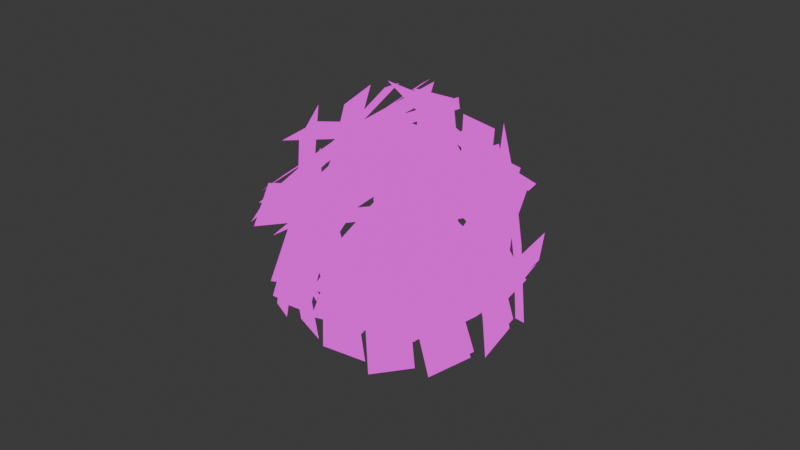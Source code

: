 # Source: tumbleweed.blend  (saved by Blender 5.0.119; exported with 4.5.12 LTS)
import bpy
from mathutils import Matrix  # noqa: F401  (used for matrix-valued properties, if any)

bpy.ops.wm.read_factory_settings(use_empty=True)
scene = bpy.context.scene
scene.name = 'Scene'

# ---- collections
col_collection = bpy.data.collections.new('Collection'); scene.collection.children.link(col_collection)

# ---- images (referenced by path relative to the original .blend; pixels are not part of the script)
import os
ASSET_DIR = os.environ.get("B2B_ASSET_DIR", "")  # directory of the original .blend (textures are referenced by path, not embedded)
HERE = os.path.dirname(os.path.abspath(__file__))  # packed textures are extracted next to this script under _unpacked/

def load_image(name, relpath, width, height, colorspace="sRGB"):
    """Load a texture the original file referenced (path relative to the .blend, or extracted next to this script)."""
    p = next((c for c in (os.path.join(HERE, relpath), os.path.join(ASSET_DIR, relpath)) if relpath and os.path.exists(c)), "")
    if p:
        img = bpy.data.images.load(p, check_existing=True)
        img.name = name
    else:  # same state as the original file: an image datablock whose file is absent (Cycles renders it pink)
        img = bpy.data.images.new(name, width, height)
        img.source = "FILE"
        img.filepath = "//" + (relpath or name)
    img.colorspace_settings.name = colorspace
    return img
img_tumbleweed_png = load_image('tumbleweed.png', 'tumbleweed.png', 1024, 1024, 'sRGB')

# ---- materials (node trees are filled in below, after node groups)
mat_tumbleweed = bpy.data.materials.new('tumbleweed')
mat_tumbleweed_emitter = bpy.data.materials.new('tumbleweed-emitter')
mat_tumbleweed_emitter.alpha_threshold = 0.0
mat_tumbleweed_emitter.use_backface_culling_lightprobe_volume = False
mat_tumbleweed_emitter.roughness = 0.5
mat_tumbleweed_emitter.line_color = (0.0, 0.0, 0.0, 1.0)

# ---- material node trees
mat_tumbleweed.use_nodes = True; mat_tumbleweed.node_tree.nodes.clear()
_N = mat_tumbleweed.node_tree.nodes; _L = mat_tumbleweed.node_tree.links
n0 = _N.new('ShaderNodeOutputMaterial'); n0.name = 'Material Output'; n0.location = (199, 110)
n1 = _N.new('ShaderNodeEmission'); n1.name = 'Emission'; n1.location = (-201, 171)
n2 = _N.new('ShaderNodeTexImage'); n2.name = 'Image Texture'; n2.location = (-490, 80)
n2.image = img_tumbleweed_png
n3 = _N.new('ShaderNodeMixShader'); n3.name = 'Mix Shader'; n3.location = (-3, 84)
n4 = _N.new('ShaderNodeBsdfTransparent'); n4.name = 'Transparent BSDF'; n4.location = (-199, 264)
_L.new(n3.outputs[0], n0.inputs[0])
_L.new(n2.outputs[0], n1.inputs[0])
_L.new(n1.outputs[0], n3.inputs[2])
_L.new(n2.outputs[1], n3.inputs[0])
_L.new(n4.outputs[0], n3.inputs[1])
n0.is_active_output = True
mat_tumbleweed_emitter.use_nodes = True; mat_tumbleweed_emitter.node_tree.nodes.clear()
_N = mat_tumbleweed_emitter.node_tree.nodes; _L = mat_tumbleweed_emitter.node_tree.links
n0 = _N.new('ShaderNodeOutputMaterial'); n0.name = 'Material Output'; n0.location = (200, 100)
n1 = _N.new('ShaderNodeBsdfTransparent'); n1.name = 'Transparent BSDF'; n1.location = (-200, 100)
_L.new(n1.outputs[0], n0.inputs[0])
n0.is_active_output = True

# ---- world
world_world = bpy.data.worlds.new('World'); scene.world = world_world
world_world.use_nodes = True; world_world.node_tree.nodes.clear()
_N = world_world.node_tree.nodes; _L = world_world.node_tree.links
n0 = _N.new('ShaderNodeOutputWorld'); n0.name = 'World Output'; n0.location = (200, 100)
n1 = _N.new('ShaderNodeBackground'); n1.name = 'Background'; n1.location = (-200, 100)
n1.inputs[0].default_value = (0.05088, 0.05088, 0.05088, 1.0)
_L.new(n1.outputs[0], n0.inputs[0])
n0.is_active_output = True
world_world.color = (0.05088, 0.05088, 0.05088)
world_world.sun_shadow_jitter_overblur = 0.0

# ---- meshes
me_plane = bpy.data.meshes.new('Plane')
me_plane.from_pydata([(-0.2437, -0.4375, -8.959e-09), (-0.02716, -0.5625, -1.149e-08), (-0.2437, 0.4375, -8.959e-09), (-0.02716, 0.5625, -1.149e-08), (-0.125, 0.1667, 0.0), (-0.125, -0.1667, 0.0), (0.125, -0.1667, 0.0), (0.125, 0.1667, 0.0)], [], [(4, 2, 3, 7), (0, 5, 6, 1), (5, 4, 7, 6)])
_uv = me_plane.uv_layers.new(name='UVMap')
_uv.uv.foreach_set('vector', [0.0, 0.6667, 0.0, 1.0, 1.0, 1.0, 1.0, 0.6667, 0.0, 0.0, 0.0, 0.3333, 1.0, 0.3333, 1.0, 0.0, 0.0, 0.3333, 0.0, 0.6667, 1.0, 0.6667, 1.0, 0.3333])
me_plane.materials.append(mat_tumbleweed)
me_plane.update()
me_mesh = bpy.data.meshes.new('Mesh')
me_mesh.from_pydata([(0.6, 0.6, 0.7759), (0.6, 0.7759, 0.6), (0.7759, 0.6, 0.6), (0.6, 0.9608, 0.2), (0.9608, 0.6, 0.2), (0.6, 0.9608, -0.2), (0.9608, 0.6, -0.2), (1.0, 0.5302, -0.2), (1.0, 0.5302, 0.2), (1.115, 0.2, -0.2), (1.115, 0.2, 0.2), (1.0, 0.2, -0.5302), (1.0, -0.2, -0.5302), (1.115, -0.2, -0.2), (1.0, -0.5302, -0.2), (1.0, -0.5302, 0.2), (1.115, -0.2, 0.2), (1.0, -0.2, 0.5302), (1.0, 0.2, 0.5302), (0.9608, -0.2, 0.6), (0.9608, 0.2, 0.6), (0.6, -0.2, 0.9608), (0.6, 0.2, 0.9608), (0.5302, -0.2, 1.0), (0.5302, 0.2, 1.0), (0.2, -0.2, 1.115), (0.2, 0.2, 1.115), (0.2, -0.5302, 1.0), (-0.2, -0.2, 1.115), (-0.2, -0.5302, 1.0), (-0.2, -0.6, 0.9608), (0.2, -0.6, 0.9608), (0.2, -0.9608, 0.6), (-0.2, -0.9608, 0.6), (-0.2, -1.0, 0.5302), (0.2, -1.0, 0.5302), (0.2, -1.115, 0.2), (-0.2, -1.115, 0.2), (-0.2, -1.115, -0.2), (0.2, -1.115, -0.2), (-0.2, -1.0, -0.5302), (0.2, -1.0, -0.5302), (0.2, -0.9608, -0.6), (-0.2, -0.9608, -0.6), (-0.2, -0.6, -0.9608), (0.2, -0.6, -0.9608), (0.2, -0.5302, -1.0), (-0.2, -0.5302, -1.0), (-0.2, -0.2, -1.115), (0.2, -0.2, -1.115), (0.2, 0.2, -1.115), (-0.2, 0.2, -1.115), (0.2, 0.5302, -1.0), (-0.2, 0.5302, -1.0), (-0.2, 0.6, -0.9608), (0.2, 0.6, -0.9608), (0.2, 0.9608, -0.6), (-0.2, 0.9608, -0.6), (-0.2, 1.0, -0.5302), (0.2, 1.0, -0.5302), (0.2, 1.115, -0.2), (-0.2, 1.115, -0.2), (0.2, 1.115, 0.2), (-0.2, 1.115, 0.2), (-0.2, 1.0, 0.5302), (0.2, 1.0, 0.5302), (0.2, 0.9608, 0.6), (-0.2, 0.9608, 0.6), (-0.2, 0.6, 0.9608), (0.2, 0.6, 0.9608), (0.2, 0.5302, 1.0), (-0.2, 0.5302, 1.0), (-0.2, 0.2, 1.115), (-0.5302, 0.2, 1.0), (-0.5302, -0.2, 1.0), (-0.6, -0.2, 0.9608), (-0.6, 0.2, 0.9608), (-0.9608, -0.2, 0.6), (-0.9608, 0.2, 0.6), (-1.0, -0.2, 0.5302), (-1.0, 0.2, 0.5302), (-1.0, 0.5302, 0.2), (-0.9608, 0.6, 0.2), (-0.7759, 0.6, 0.6), (-1.0, 0.5302, -0.2), (-0.9608, 0.6, -0.2), (-1.0, 0.2, -0.5302), (-0.9608, 0.2, -0.6), (-0.7759, 0.6, -0.6), (-0.6, 0.7759, -0.6), (-0.6, 0.9608, -0.2), (-0.6, 0.6, -0.7759), (-1.0, -0.2, -0.5302), (-0.9608, -0.2, -0.6), (-0.6, -0.2, -0.9608), (-0.6, 0.2, -0.9608), (-0.6, -0.6, -0.7759), (-0.7759, -0.6, -0.6), (-0.5302, -0.2, -1.0), (-0.5302, 0.2, -1.0), (-1.0, -0.5302, -0.2), (-0.9608, -0.6, -0.2), (-1.0, -0.5302, 0.2), (-0.9608, -0.6, 0.2), (-0.6, -0.9608, -0.2), (-0.6, -0.9608, 0.2), (-0.5302, -1.0, 0.2), (-0.5302, -1.0, -0.2), (-1.115, -0.2, -0.2), (-1.115, -0.2, 0.2), (-1.115, 0.2, -0.2), (-1.115, 0.2, 0.2), (-0.6, -0.7759, -0.6), (-0.6, 0.9608, 0.2), (-0.5302, 1.0, -0.2), (-0.5302, 1.0, 0.2), (-0.6, 0.7759, 0.6), (-0.6, 0.6, 0.7759), (-0.7759, -0.6, 0.6), (-0.6, -0.6, 0.7759), (-0.6, -0.7759, 0.6), (0.5302, 1.0, -0.2), (0.5302, 1.0, 0.2), (0.6, 0.6, -0.7759), (0.6, 0.7759, -0.6), (0.7759, 0.6, -0.6), (0.6, 0.2, -0.9608), (0.9608, 0.2, -0.6), (0.6, -0.2, -0.9608), (0.9608, -0.2, -0.6), (0.6, -0.6, -0.7759), (0.7759, -0.6, -0.6), (0.6, -0.7759, -0.6), (0.6, -0.9608, -0.2), (0.9608, -0.6, -0.2), (0.6, -0.9608, 0.2), (0.9608, -0.6, 0.2), (0.6, -0.7759, 0.6), (0.7759, -0.6, 0.6), (0.6, -0.6, 0.7759), (0.5302, -1.0, -0.2), (0.5302, -1.0, 0.2), (0.5302, 0.2, -1.0), (0.5302, -0.2, -1.0)], [], [(2, 1, 0), (1, 2, 4, 3), (3, 4, 6, 5), (6, 4, 8, 7), (8, 10, 9, 7), (7, 9, 11), (11, 9, 13, 12), (13, 14, 12), (13, 16, 15, 14), (15, 16, 17), (16, 10, 18, 17), (18, 20, 19, 17), (19, 20, 22, 21), (22, 24, 23, 21), (23, 24, 26, 25), (27, 23, 25), (29, 27, 25, 28), (31, 27, 29, 30), (33, 32, 31, 30), (35, 32, 33, 34), (37, 36, 35, 34), (39, 36, 37, 38), (41, 39, 38, 40), (43, 42, 41, 40), (45, 42, 43, 44), (47, 46, 45, 44), (49, 46, 47, 48), (51, 50, 49, 48), (53, 52, 50, 51), (55, 52, 53, 54), (57, 56, 55, 54), (59, 56, 57, 58), (61, 60, 59, 58), (63, 62, 60, 61), (65, 62, 63, 64), (67, 66, 65, 64), (69, 66, 67, 68), (71, 70, 69, 68), (26, 70, 71, 72), (71, 73, 72), (72, 73, 74, 28), (74, 73, 76, 75), (76, 78, 77, 75), (77, 78, 80, 79), (83, 82, 81, 80), (78, 83, 80), (81, 82, 85, 84), (85, 88, 87, 86), (84, 85, 86), (88, 85, 90, 89), (88, 89, 91), (86, 87, 93, 92), (93, 87, 95, 94), (97, 93, 94, 96), (95, 99, 98, 94), (97, 101, 100, 92), (93, 97, 92), (101, 103, 102, 100), (105, 103, 101, 104), (107, 106, 105, 104), (102, 109, 108, 100), (109, 102, 79), (109, 111, 110, 108), (104, 101, 97, 112), (100, 108, 92), (108, 110, 86, 92), (110, 84, 86), (85, 82, 113, 90), (113, 115, 114, 90), (110, 111, 81, 84), (82, 83, 116, 113), (116, 83, 117), (103, 118, 77, 79), (102, 103, 79), (80, 111, 109, 79), (117, 83, 78, 76), (75, 77, 118, 119), (118, 120, 119), (63, 115, 64), (62, 122, 121, 60), (114, 115, 63, 61), (60, 121, 59), (114, 61, 58), (56, 124, 123, 55), (124, 125, 123), (123, 125, 127, 126), (126, 127, 129, 128), (128, 129, 131, 130), (131, 132, 130), (131, 134, 133, 132), (134, 136, 135, 133), (136, 138, 137, 135), (137, 138, 139), (135, 141, 140, 133), (143, 142, 126, 128), (89, 57, 54, 91), (126, 142, 52, 55), (123, 126, 55), (54, 53, 99, 95), (91, 54, 95), (99, 53, 51), (50, 142, 143, 49), (98, 99, 51, 48), (143, 46, 49), (47, 98, 48), (143, 128, 130, 45), (46, 143, 45), (98, 47, 44, 96), (94, 98, 96), (44, 43, 112, 96), (132, 133, 140, 41), (42, 132, 41), (40, 107, 104, 112), (43, 40, 112), (140, 39, 41), (38, 107, 40), (140, 141, 36, 39), (37, 106, 107, 38), (106, 37, 34), (135, 137, 32, 35), (141, 135, 35), (34, 33, 120, 105), (106, 34, 105), (32, 137, 139, 31), (120, 33, 30, 119), (74, 29, 28), (25, 26, 72, 28), (24, 22, 0, 69), (70, 24, 69), (15, 136, 134, 14), (129, 127, 11, 12), (9, 10, 16, 13), (121, 122, 3, 5), (4, 2, 20, 18), (8, 4, 18), (1, 3, 122, 65), (66, 1, 65), (5, 6, 125, 124), (20, 2, 0, 22), (10, 8, 18), (125, 6, 7, 11), (127, 125, 11), (138, 19, 21, 139), (138, 136, 15, 17), (19, 138, 17), (134, 131, 129, 12), (14, 134, 12), (0, 1, 66, 69), (122, 62, 65), (5, 124, 56, 59), (121, 5, 59), (24, 70, 26), (52, 142, 50), (21, 23, 27, 31), (139, 21, 31), (36, 141, 35), (130, 132, 42, 45), (68, 67, 116, 117), (67, 64, 115, 113), (116, 67, 113), (114, 58, 57, 89), (90, 114, 89), (71, 68, 117, 76), (73, 71, 76), (81, 111, 80), (87, 88, 91, 95), (29, 74, 75, 119), (30, 29, 119), (120, 118, 103, 105), (112, 97, 96)])
me_mesh.polygons.foreach_set('use_smooth', [True] * 170)
me_mesh.materials.append(mat_tumbleweed_emitter)
me_mesh.update()
me_tumbleweed = bpy.data.meshes.new('tumbleweed')
me_tumbleweed.from_pydata([(-0.2185, -0.4244, -0.6057), (-0.002005, -0.5494, -0.6057), (-0.2185, 0.4506, -0.6057), (-0.002005, 0.5756, -0.6057), (-0.09984, 0.1798, -0.6057), (-0.09984, -0.1536, -0.6057), (0.1502, -0.1536, -0.6057), (0.1502, 0.1798, -0.6057), (0.2303, 0.1386, -0.7269), (0.3498, 0.3473, -0.6585), (-0.5995, 0.00921, -0.4812), (-0.717, 0.1809, -0.3427), (-0.3421, 0.1535, -0.5005), (-0.02601, 0.2028, -0.5941), (-0.02487, 0.4224, -0.4746), (-0.341, 0.3731, -0.381), (-0.6174, 0.2313, 0.3781), (-0.4924, 0.2129, 0.5939), (-0.6366, -0.446, -0.1755), (-0.517, -0.6579, -0.118), (-0.5636, -0.2995, 0.07072), (-0.5563, -0.04149, 0.2816), (-0.4151, -0.1744, 0.4394), (-0.4224, -0.4325, 0.2285), (0.4957, -0.3989, -0.4531), (0.6275, -0.4652, -0.2513), (0.2926, 0.4418, -0.5861), (0.3665, 0.6156, -0.4223), (0.4119, 0.211, -0.4448), (0.4892, -0.1092, -0.3941), (0.608, -0.04714, -0.183), (0.5306, 0.2731, -0.2337), (-0.04906, -0.7332, -0.218), (0.04784, -0.807, 0.0003179), (0.3481, -0.108, -0.6839), (0.5584, -0.003156, -0.5987), (0.3094, -0.293, -0.4565), (0.1581, -0.5312, -0.279), (0.3355, -0.5133, -0.1038), (0.4868, -0.2751, -0.2813), (-0.4218, -0.4578, 0.4648), (-0.3207, -0.3414, 0.6616), (0.0924, -0.769, -0.1711), (0.3404, -0.7416, -0.156), (0.02893, -0.6333, 0.08379), (-0.167, -0.5147, 0.326), (0.03462, -0.4317, 0.4484), (0.2305, -0.5502, 0.2062), (-0.357, -0.3075, 0.625), (-0.2443, -0.1491, 0.7822), (0.1166, -0.7568, 0.04235), (0.3647, -0.7267, 0.03307), (0.0689, -0.5661, 0.2632), (-0.1115, -0.3949, 0.4852), (0.09672, -0.2861, 0.5706), (0.2771, -0.4573, 0.3486), (-0.2063, 0.3899, 0.6358), (0.0294, 0.3877, 0.7191), (-0.5798, -0.3516, 0.3595), (-0.4507, -0.5657, 0.3638), (-0.3642, -0.1814, 0.4691), (-0.222, 0.1011, 0.5743), (-0.01136, -0.02378, 0.6248), (-0.1536, -0.3063, 0.5196), (-0.1799, 0.5052, 0.5624), (0.04301, 0.4601, 0.6663), (-0.7, -0.161, 0.3362), (-0.6258, -0.3965, 0.3754), (-0.4576, -0.03168, 0.4454), (-0.2594, 0.2221, 0.5316), (-0.08789, 0.06013, 0.6143), (-0.286, -0.1937, 0.5281), (-0.2209, 0.2077, 0.739), (0.004563, 0.3091, 0.7761), (-0.2886, -0.6015, 0.4131), (-0.08245, -0.7314, 0.3571), (-0.1494, -0.3588, 0.5088), (-0.1236, -0.05057, 0.6329), (0.1256, -0.06703, 0.622), (0.09986, -0.3753, 0.4979), (-0.1778, -0.3435, 0.6733), (-0.2449, -0.123, 0.77), (0.5928, -0.4268, 0.2672), (0.7458, -0.2301, 0.2478), (0.3778, -0.2867, 0.4141), (0.08427, -0.2549, 0.5688), (0.1338, -0.014, 0.6134), (0.4274, -0.04573, 0.4587), (-0.231, -0.6768, 0.3211), (-0.1939, -0.5779, 0.5476), (0.3925, -0.6171, -0.2899), (0.6078, -0.5011, -0.2379), (0.2687, -0.5767, -0.02446), (0.03115, -0.5994, 0.2083), (0.1769, -0.4754, 0.3691), (0.4144, -0.4527, 0.1364), (0.4442, -0.602, -0.2468), (0.5015, -0.6634, -0.01135), (0.5363, 0.2247, -0.5183), (0.6199, 0.3996, -0.3604), (0.5464, -7.213e-05, -0.3264), (0.5114, -0.315, -0.223), (0.5927, -0.2495, 0.004096), (0.6278, 0.06544, -0.09931), (0.6514, -0.3651, -0.1946), (0.6827, -0.4502, 0.03839), (0.5035, 0.4861, -0.3334), (0.4926, 0.6442, -0.1401), (0.5549, 0.2426, -0.1736), (0.6112, -0.08161, -0.1207), (0.623, -0.03942, 0.1254), (0.5667, 0.2848, 0.07251), (-0.4335, 0.6356, -0.08671), (-0.483, 0.6477, 0.158), (-0.5521, -0.1149, -0.5206), (-0.6355, -0.3173, -0.3998), (-0.5518, 0.06521, -0.2861), (-0.5066, 0.3511, -0.1208), (-0.5834, 0.2412, 0.0902), (-0.6286, -0.04467, -0.0751), (-0.7395, 0.2269, -0.005135), (-0.7673, 0.1374, 0.2267), (-0.3977, -0.2794, -0.6316), (-0.3278, -0.5136, -0.5788), (-0.4919, -0.2114, -0.3597), (-0.6222, -0.01851, -0.121), (-0.5978, -0.2054, 0.04327), (-0.4676, -0.3982, -0.1954), (-0.7735, 0.1253, -0.01197), (-0.7933, 0.0168, 0.2124), (-0.3451, -0.2808, -0.6579), (-0.2425, -0.5052, -0.6181), (-0.455, -0.2463, -0.3856), (-0.6182, -0.09165, -0.1395), (-0.5704, -0.2839, 0.01304), (-0.4072, -0.4385, -0.233), (0.7833, 0.02995, -0.0831), (0.8172, -0.1101, 0.1212), (0.254, 0.7261, -0.05336), (0.1368, 0.785, 0.1594), (0.395, 0.4884, 0.05174), (0.5966, 0.2232, 0.04041), (0.5485, 0.1763, 0.2812), (0.3469, 0.4415, 0.2926), (0.6186, 0.3034, -0.4), (0.7644, 0.2947, -0.1971), (-0.1775, 0.6631, -0.3518), (-0.2593, 0.7572, -0.135), (0.08645, 0.5752, -0.2517), (0.3898, 0.4382, -0.2701), (0.4267, 0.4875, -0.02781), (0.1234, 0.6245, -0.009419), (0.3357, 0.6743, 0.1634), (0.474, 0.5676, 0.3423), (-0.5302, 0.5493, 0.1469), (-0.6393, 0.407, 0.3211), (-0.2542, 0.5198, 0.2488), (0.07565, 0.5674, 0.255), (0.09251, 0.4236, 0.4589), (-0.2373, 0.376, 0.4526), (-0.002657, 0.6615, 0.4346), (0.1859, 0.5765, 0.575), (-0.6988, 0.1536, 0.2829), (-0.7092, -0.07654, 0.38), (-0.4345, 0.2244, 0.395), (-0.1693, 0.4179, 0.4528), (-0.06641, 0.236, 0.5899), (-0.3316, 0.04247, 0.5321), (-0.2567, 0.5459, 0.4976), (-0.07256, 0.5027, 0.6611), (-0.7343, -0.1199, 0.1906), (-0.6866, -0.3533, 0.2664), (-0.5229, 0.0104, 0.3512), (-0.341, 0.264, 0.4682), (-0.2072, 0.1043, 0.6063), (-0.3891, -0.1493, 0.4894), (-0.7194, 0.274, 0.08388), (-0.7229, 0.2044, 0.324), (-0.4752, -0.2961, -0.5333), (-0.409, -0.5286, -0.4696), (-0.5336, -0.2024, -0.259), (-0.6266, 0.01477, -0.0239), (-0.5904, -0.1596, 0.1515), (-0.4974, -0.3768, -0.0836), (-0.4229, 0.3363, 0.5897), (-0.2144, 0.3426, 0.7276), (-0.661, -0.405, 0.1905), (-0.5205, -0.6105, 0.2143), (-0.4916, -0.2301, 0.3584), (-0.401, 0.05226, 0.5105), (-0.1995, -0.06269, 0.6038), (-0.2902, -0.3451, 0.4517), (-0.5839, 0.2134, 0.4442), (-0.4337, 0.2072, 0.644), (-0.6312, -0.4784, -0.08933), (-0.4944, -0.6823, -0.04206), (-0.5379, -0.3219, 0.1435), (-0.5199, -0.05829, 0.3468), (-0.3542, -0.1796, 0.4894), (-0.3722, -0.4432, 0.2861), (0.2666, 0.3367, -0.6562), (0.3738, 0.5151, -0.5177), (-0.5738, 0.1293, -0.528), (-0.7066, 0.2484, -0.353), (-0.3207, 0.275, -0.4818), (-0.0005564, 0.354, -0.5306), (-0.01536, 0.5258, -0.3496), (-0.3355, 0.4468, -0.3007), (0.4229, -0.1019, -0.6386), (0.6322, -0.09133, -0.5023), (-0.182, 0.5255, -0.5609), (-0.1455, 0.7154, -0.4024), (0.07263, 0.3863, -0.5042), (0.3031, 0.1472, -0.5338), (0.445, 0.263, -0.3636), (0.2145, 0.502, -0.334), (-0.2362, 0.6703, -0.3441), (-0.3295, 0.7419, -0.1235), (-0.4303, -0.1202, -0.6653), (-0.579, -0.2744, -0.5364), (-0.4365, 0.1019, -0.4701), (-0.3626, 0.403, -0.3477), (-0.5023, 0.3553, -0.146), (-0.5763, 0.0542, -0.2683), (0.4852, -0.1648, -0.5805), (0.677, -0.1831, -0.4212), (-0.03852, 0.5357, -0.5564), (0.003635, 0.7176, -0.3902), (0.1877, 0.3637, -0.4746), (0.3872, 0.09686, -0.4838), (0.5223, 0.1914, -0.2959), (0.3228, 0.4582, -0.2867), (0.7353, -0.2026, -0.1177), (0.7469, -0.317, 0.1043), (0.4377, 0.6184, -0.1719), (0.3642, 0.7386, 0.0346), (0.5129, 0.3659, -0.03769), (0.6262, 0.05309, -0.01703), (0.5905, 0.05646, 0.2304), (0.4771, 0.3692, 0.2097), (0.7935, 0.06976, -0.02392), (0.8196, -0.08895, 0.1675), (0.2293, 0.7361, 0.03426), (0.09429, 0.7677, 0.2423), (0.3741, 0.495, 0.1257), (0.589, 0.2412, 0.1035), (0.5262, 0.1678, 0.3341), (0.3113, 0.4217, 0.3563), (-0.5524, -0.3673, 0.417), (-0.4342, -0.3143, 0.6308), (-0.1105, -0.7186, -0.2515), (0.1339, -0.766, -0.2287), (-0.1479, -0.6083, 0.02027), (-0.3162, -0.4745, 0.2749), (-0.1069, -0.4712, 0.4116), (0.06144, -0.6051, 0.1569), (0.4134, 0.3104, -0.2114), (0.3431, 0.5276, -0.0568), (-0.1499, -0.4731, -0.2274), (-0.3812, -0.4797, -0.07741), (-0.05819, -0.1728, -0.139), (0.1564, 0.1256, -0.1329), (-0.01775, 0.2472, 0.04297), (-0.2323, -0.05124, 0.03686), (-0.4983, -0.08225, 0.2277), (-0.4327, 0.0725, 0.4463), (0.1656, -0.271, -0.4468), (0.4209, -0.1702, -0.4209), (0.04805, -0.1426, -0.171), (-0.2049, -0.07065, 0.08595), (-0.01954, 0.07689, 0.2271), (0.2334, 0.004968, -0.02988), (-0.491, -0.1577, 0.3239), (-0.3795, -0.02934, 0.541), (0.07615, -0.5009, -0.3774), (0.3497, -0.4707, -0.3607), (0.006143, -0.3512, -0.09627), (-0.2099, -0.2205, 0.1709), (0.01242, -0.1289, 0.3059), (0.2285, -0.2597, 0.03869), (0.09667, 0.5329, 0.4172), (0.3574, 0.4623, 0.4727), (-0.5728, -0.1513, 0.2945), (-0.5034, -0.4174, 0.3149), (-0.2751, -0.0318, 0.3533), (-0.02006, 0.2289, 0.4), (0.1706, 0.03449, 0.4438), (-0.08448, -0.2262, 0.3971), (-0.2919, 0.1064, 0.6677), (-0.1002, 0.298, 0.718), (-0.04805, -0.7159, 0.2254), (0.2134, -0.7593, 0.1494), (0.0006821, -0.4208, 0.3553), (-0.09223, -0.1075, 0.5238), (0.1695, -0.02193, 0.5089), (0.2624, -0.3352, 0.3405), (-0.4666, -0.2736, 0.1846), (-0.4256, -0.1645, 0.4345), (0.2211, -0.2078, -0.4893), (0.4586, -0.07989, -0.4319), (0.08458, -0.1632, -0.1965), (-0.1774, -0.1883, 0.06022), (-0.01665, -0.05149, 0.2376), (0.2453, -0.02641, -0.01909), (-0.07019, -0.5462, -0.1063), (-0.00699, -0.6139, 0.1535), (0.03136, 0.3656, -0.4057), (0.1236, 0.5584, -0.2315), (0.04252, 0.1177, -0.1941), (0.003835, -0.2297, -0.08003), (0.09356, -0.1574, 0.1705), (0.1323, 0.1899, 0.05643), (0.1137, -0.5009, -0.171), (0.1482, -0.5948, 0.08599), (-0.04941, 0.4379, -0.3241), (-0.06142, 0.6123, -0.1109), (0.007249, 0.1694, -0.1478), (0.06937, -0.1883, -0.08951), (0.0824, -0.1417, 0.182), (0.02028, 0.2159, 0.1236), (-0.5668, 0.2483, 0.1166), (-0.5723, 0.1149, 0.3578), (-0.02835, -0.08977, -0.6095), (0.12, -0.3197, -0.5757), (-0.1559, -0.0847, -0.3094), (-0.361, 0.04409, -0.03279), (-0.2785, -0.1657, 0.126), (-0.07343, -0.2945, -0.1506), (0.3207, 0.6285, 0.04077), (0.4771, 0.539, 0.2494), (-0.5898, 0.3205, -0.04628), (-0.6934, 0.1429, 0.1375), (-0.2935, 0.3426, 0.08821), (0.05333, 0.46, 0.1214), (0.08383, 0.3058, 0.3479), (-0.263, 0.1885, 0.3148), (-0.07555, 0.6443, 0.3628), (0.1279, 0.5782, 0.5368), (-0.7198, -0.02337, 0.0974), (-0.7005, -0.2803, 0.1956), (-0.4594, 0.09475, 0.2541), (-0.2139, 0.3491, 0.3552), (-0.08531, 0.1626, 0.5123), (-0.3308, -0.0918, 0.4112), (0.4077, 0.3333, -0.241), (0.3821, 0.5311, -0.0506), (-0.2443, -0.3766, -0.2899), (-0.4562, -0.3816, -0.1135), (-0.1076, -0.104, -0.1742), (0.1408, 0.1664, -0.1556), (0.003713, 0.2777, 0.05617), (-0.2447, 0.007295, 0.03753), (0.2678, -0.4367, -0.2779), (0.4368, -0.4792, -0.06426), (-0.3246, 0.3252, -0.2806), (-0.3248, 0.5004, -0.06771), (-0.09496, 0.1257, -0.1629), (0.1307, -0.1645, -0.1619), (0.2282, -0.08787, 0.08442), (0.002508, 0.2024, 0.0834), (0.1824, -0.4678, -0.2073), (0.2261, -0.5716, 0.04434), (-0.1059, 0.4477, -0.3083), (-0.1447, 0.6054, -0.08543), (-0.01536, 0.1791, -0.147), (0.0945, -0.1697, -0.1085), (0.09732, -0.1386, 0.1654), (-0.01254, 0.2102, 0.127), (0.5881, 0.01535, -0.1468), (0.6323, -0.19, 0.03184), (-0.1644, 0.6071, -0.02501), (-0.3353, 0.5708, 0.1884), (0.03379, 0.3577, 0.04473), (0.3205, 0.1323, -0.001654), (0.2474, -0.007258, 0.2247), (-0.03932, 0.2182, 0.271), (-0.5169, -0.2217, 0.3842), (-0.3881, -0.1169, 0.6043), (-0.00516, -0.6239, -0.3283), (0.2699, -0.6341, -0.3118), (-0.05287, -0.4735, -0.0429), (-0.2478, -0.3203, 0.2285), (-0.01464, -0.2656, 0.3652), (0.1803, -0.4188, 0.09373)], [], [(4, 2, 3, 7), (0, 5, 6, 1), (5, 4, 7, 6), (12, 10, 11, 15), (8, 13, 14, 9), (13, 12, 15, 14), (20, 18, 19, 23), (16, 21, 22, 17), (21, 20, 23, 22), (28, 26, 27, 31), (24, 29, 30, 25), (29, 28, 31, 30), (36, 34, 35, 39), (32, 37, 38, 33), (37, 36, 39, 38), (44, 42, 43, 47), (40, 45, 46, 41), (45, 44, 47, 46), (52, 50, 51, 55), (48, 53, 54, 49), (53, 52, 55, 54), (60, 58, 59, 63), (56, 61, 62, 57), (61, 60, 63, 62), (68, 66, 67, 71), (64, 69, 70, 65), (69, 68, 71, 70), (76, 74, 75, 79), (72, 77, 78, 73), (77, 76, 79, 78), (84, 82, 83, 87), (80, 85, 86, 81), (85, 84, 87, 86), (92, 90, 91, 95), (88, 93, 94, 89), (93, 92, 95, 94), (100, 98, 99, 103), (96, 101, 102, 97), (101, 100, 103, 102), (108, 106, 107, 111), (104, 109, 110, 105), (109, 108, 111, 110), (116, 114, 115, 119), (112, 117, 118, 113), (117, 116, 119, 118), (124, 122, 123, 127), (120, 125, 126, 121), (125, 124, 127, 126), (132, 130, 131, 135), (128, 133, 134, 129), (133, 132, 135, 134), (140, 138, 139, 143), (136, 141, 142, 137), (141, 140, 143, 142), (148, 146, 147, 151), (144, 149, 150, 145), (149, 148, 151, 150), (156, 154, 155, 159), (152, 157, 158, 153), (157, 156, 159, 158), (164, 162, 163, 167), (160, 165, 166, 161), (165, 164, 167, 166), (172, 170, 171, 175), (168, 173, 174, 169), (173, 172, 175, 174), (180, 178, 179, 183), (176, 181, 182, 177), (181, 180, 183, 182), (188, 186, 187, 191), (184, 189, 190, 185), (189, 188, 191, 190), (196, 194, 195, 199), (192, 197, 198, 193), (197, 196, 199, 198), (204, 202, 203, 207), (200, 205, 206, 201), (205, 204, 207, 206), (212, 210, 211, 215), (208, 213, 214, 209), (213, 212, 215, 214), (220, 218, 219, 223), (216, 221, 222, 217), (221, 220, 223, 222), (228, 226, 227, 231), (224, 229, 230, 225), (229, 228, 231, 230), (236, 234, 235, 239), (232, 237, 238, 233), (237, 236, 239, 238), (244, 242, 243, 247), (240, 245, 246, 241), (245, 244, 247, 246), (252, 250, 251, 255), (248, 253, 254, 249), (253, 252, 255, 254), (260, 258, 259, 263), (256, 261, 262, 257), (261, 260, 263, 262), (268, 266, 267, 271), (264, 269, 270, 265), (269, 268, 271, 270), (276, 274, 275, 279), (272, 277, 278, 273), (277, 276, 279, 278), (284, 282, 283, 287), (280, 285, 286, 281), (285, 284, 287, 286), (292, 290, 291, 295), (288, 293, 294, 289), (293, 292, 295, 294), (300, 298, 299, 303), (296, 301, 302, 297), (301, 300, 303, 302), (308, 306, 307, 311), (304, 309, 310, 305), (309, 308, 311, 310), (316, 314, 315, 319), (312, 317, 318, 313), (317, 316, 319, 318), (324, 322, 323, 327), (320, 325, 326, 321), (325, 324, 327, 326), (332, 330, 331, 335), (328, 333, 334, 329), (333, 332, 335, 334), (340, 338, 339, 343), (336, 341, 342, 337), (341, 340, 343, 342), (348, 346, 347, 351), (344, 349, 350, 345), (349, 348, 351, 350), (356, 354, 355, 359), (352, 357, 358, 353), (357, 356, 359, 358), (364, 362, 363, 367), (360, 365, 366, 361), (365, 364, 367, 366), (372, 370, 371, 375), (368, 373, 374, 369), (373, 372, 375, 374), (380, 378, 379, 383), (376, 381, 382, 377), (381, 380, 383, 382)])
_uv = me_tumbleweed.uv_layers.new(name='UVMap')
_uv.uv.foreach_set('vector', [0.0, 0.6667, 0.0, 1.0, 1.0, 1.0, 1.0, 0.6667, 0.0, 0.0, 0.0, 0.3333, 1.0, 0.3333, 1.0, 0.0, 0.0, 0.3333, 0.0, 0.6667, 1.0, 0.6667, 1.0, 0.3333, 0.0, 0.6667, 0.0, 1.0, 1.0, 1.0, 1.0, 0.6667, 0.0, 0.0, 0.0, 0.3333, 1.0, 0.3333, 1.0, 0.0, 0.0, 0.3333, 0.0, 0.6667, 1.0, 0.6667, 1.0, 0.3333, 0.0, 0.6667, 0.0, 1.0, 1.0, 1.0, 1.0, 0.6667, 0.0, 0.0, 0.0, 0.3333, 1.0, 0.3333, 1.0, 0.0, 0.0, 0.3333, 0.0, 0.6667, 1.0, 0.6667, 1.0, 0.3333, 0.0, 0.6667, 0.0, 1.0, 1.0, 1.0, 1.0, 0.6667, 0.0, 0.0, 0.0, 0.3333, 1.0, 0.3333, 1.0, 0.0, 0.0, 0.3333, 0.0, 0.6667, 1.0, 0.6667, 1.0, 0.3333, 0.0, 0.6667, 0.0, 1.0, 1.0, 1.0, 1.0, 0.6667, 0.0, 0.0, 0.0, 0.3333, 1.0, 0.3333, 1.0, 0.0, 0.0, 0.3333, 0.0, 0.6667, 1.0, 0.6667, 1.0, 0.3333, 0.0, 0.6667, 0.0, 1.0, 1.0, 1.0, 1.0, 0.6667, 0.0, 0.0, 0.0, 0.3333, 1.0, 0.3333, 1.0, 0.0, 0.0, 0.3333, 0.0, 0.6667, 1.0, 0.6667, 1.0, 0.3333, 0.0, 0.6667, 0.0, 1.0, 1.0, 1.0, 1.0, 0.6667, 0.0, 0.0, 0.0, 0.3333, 1.0, 0.3333, 1.0, 0.0, 0.0, 0.3333, 0.0, 0.6667, 1.0, 0.6667, 1.0, 0.3333, 0.0, 0.6667, 0.0, 1.0, 1.0, 1.0, 1.0, 0.6667, 0.0, 0.0, 0.0, 0.3333, 1.0, 0.3333, 1.0, 0.0, 0.0, 0.3333, 0.0, 0.6667, 1.0, 0.6667, 1.0, 0.3333, 0.0, 0.6667, 0.0, 1.0, 1.0, 1.0, 1.0, 0.6667, 0.0, 0.0, 0.0, 0.3333, 1.0, 0.3333, 1.0, 0.0, 0.0, 0.3333, 0.0, 0.6667, 1.0, 0.6667, 1.0, 0.3333, 0.0, 0.6667, 0.0, 1.0, 1.0, 1.0, 1.0, 0.6667, 0.0, 0.0, 0.0, 0.3333, 1.0, 0.3333, 1.0, 0.0, 0.0, 0.3333, 0.0, 0.6667, 1.0, 0.6667, 1.0, 0.3333, 0.0, 0.6667, 0.0, 1.0, 1.0, 1.0, 1.0, 0.6667, 0.0, 0.0, 0.0, 0.3333, 1.0, 0.3333, 1.0, 0.0, 0.0, 0.3333, 0.0, 0.6667, 1.0, 0.6667, 1.0, 0.3333, 0.0, 0.6667, 0.0, 1.0, 1.0, 1.0, 1.0, 0.6667, 0.0, 0.0, 0.0, 0.3333, 1.0, 0.3333, 1.0, 0.0, 0.0, 0.3333, 0.0, 0.6667, 1.0, 0.6667, 1.0, 0.3333, 0.0, 0.6667, 0.0, 1.0, 1.0, 1.0, 1.0, 0.6667, 0.0, 0.0, 0.0, 0.3333, 1.0, 0.3333, 1.0, 0.0, 0.0, 0.3333, 0.0, 0.6667, 1.0, 0.6667, 1.0, 0.3333, 0.0, 0.6667, 0.0, 1.0, 1.0, 1.0, 1.0, 0.6667, 0.0, 0.0, 0.0, 0.3333, 1.0, 0.3333, 1.0, 0.0, 0.0, 0.3333, 0.0, 0.6667, 1.0, 0.6667, 1.0, 0.3333, 0.0, 0.6667, 0.0, 1.0, 1.0, 1.0, 1.0, 0.6667, 0.0, 0.0, 0.0, 0.3333, 1.0, 0.3333, 1.0, 0.0, 0.0, 0.3333, 0.0, 0.6667, 1.0, 0.6667, 1.0, 0.3333, 0.0, 0.6667, 0.0, 1.0, 1.0, 1.0, 1.0, 0.6667, 0.0, 0.0, 0.0, 0.3333, 1.0, 0.3333, 1.0, 0.0, 0.0, 0.3333, 0.0, 0.6667, 1.0, 0.6667, 1.0, 0.3333, 0.0, 0.6667, 0.0, 1.0, 1.0, 1.0, 1.0, 0.6667, 0.0, 0.0, 0.0, 0.3333, 1.0, 0.3333, 1.0, 0.0, 0.0, 0.3333, 0.0, 0.6667, 1.0, 0.6667, 1.0, 0.3333, 0.0, 0.6667, 0.0, 1.0, 1.0, 1.0, 1.0, 0.6667, 0.0, 0.0, 0.0, 0.3333, 1.0, 0.3333, 1.0, 0.0, 0.0, 0.3333, 0.0, 0.6667, 1.0, 0.6667, 1.0, 0.3333, 0.0, 0.6667, 0.0, 1.0, 1.0, 1.0, 1.0, 0.6667, 0.0, 0.0, 0.0, 0.3333, 1.0, 0.3333, 1.0, 0.0, 0.0, 0.3333, 0.0, 0.6667, 1.0, 0.6667, 1.0, 0.3333, 0.0, 0.6667, 0.0, 1.0, 1.0, 1.0, 1.0, 0.6667, 0.0, 0.0, 0.0, 0.3333, 1.0, 0.3333, 1.0, 0.0, 0.0, 0.3333, 0.0, 0.6667, 1.0, 0.6667, 1.0, 0.3333, 0.0, 0.6667, 0.0, 1.0, 1.0, 1.0, 1.0, 0.6667, 0.0, 0.0, 0.0, 0.3333, 1.0, 0.3333, 1.0, 0.0, 0.0, 0.3333, 0.0, 0.6667, 1.0, 0.6667, 1.0, 0.3333, 0.0, 0.6667, 0.0, 1.0, 1.0, 1.0, 1.0, 0.6667, 0.0, 0.0, 0.0, 0.3333, 1.0, 0.3333, 1.0, 0.0, 0.0, 0.3333, 0.0, 0.6667, 1.0, 0.6667, 1.0, 0.3333, 0.0, 0.6667, 0.0, 1.0, 1.0, 1.0, 1.0, 0.6667, 0.0, 0.0, 0.0, 0.3333, 1.0, 0.3333, 1.0, 0.0, 0.0, 0.3333, 0.0, 0.6667, 1.0, 0.6667, 1.0, 0.3333, 0.0, 0.6667, 0.0, 1.0, 1.0, 1.0, 1.0, 0.6667, 0.0, 0.0, 0.0, 0.3333, 1.0, 0.3333, 1.0, 0.0, 0.0, 0.3333, 0.0, 0.6667, 1.0, 0.6667, 1.0, 0.3333, 0.0, 0.6667, 0.0, 1.0, 1.0, 1.0, 1.0, 0.6667, 0.0, 0.0, 0.0, 0.3333, 1.0, 0.3333, 1.0, 0.0, 0.0, 0.3333, 0.0, 0.6667, 1.0, 0.6667, 1.0, 0.3333, 0.0, 0.6667, 0.0, 1.0, 1.0, 1.0, 1.0, 0.6667, 0.0, 0.0, 0.0, 0.3333, 1.0, 0.3333, 1.0, 0.0, 0.0, 0.3333, 0.0, 0.6667, 1.0, 0.6667, 1.0, 0.3333, 0.0, 0.6667, 0.0, 1.0, 1.0, 1.0, 1.0, 0.6667, 0.0, 0.0, 0.0, 0.3333, 1.0, 0.3333, 1.0, 0.0, 0.0, 0.3333, 0.0, 0.6667, 1.0, 0.6667, 1.0, 0.3333, 0.0, 0.6667, 0.0, 1.0, 1.0, 1.0, 1.0, 0.6667, 0.0, 0.0, 0.0, 0.3333, 1.0, 0.3333, 1.0, 0.0, 0.0, 0.3333, 0.0, 0.6667, 1.0, 0.6667, 1.0, 0.3333, 0.0, 0.6667, 0.0, 1.0, 1.0, 1.0, 1.0, 0.6667, 0.0, 0.0, 0.0, 0.3333, 1.0, 0.3333, 1.0, 0.0, 0.0, 0.3333, 0.0, 0.6667, 1.0, 0.6667, 1.0, 0.3333, 0.0, 0.6667, 0.0, 1.0, 1.0, 1.0, 1.0, 0.6667, 0.0, 0.0, 0.0, 0.3333, 1.0, 0.3333, 1.0, 0.0, 0.0, 0.3333, 0.0, 0.6667, 1.0, 0.6667, 1.0, 0.3333, 0.0, 0.6667, 0.0, 1.0, 1.0, 1.0, 1.0, 0.6667, 0.0, 0.0, 0.0, 0.3333, 1.0, 0.3333, 1.0, 0.0, 0.0, 0.3333, 0.0, 0.6667, 1.0, 0.6667, 1.0, 0.3333, 0.0, 0.6667, 0.0, 1.0, 1.0, 1.0, 1.0, 0.6667, 0.0, 0.0, 0.0, 0.3333, 1.0, 0.3333, 1.0, 0.0, 0.0, 0.3333, 0.0, 0.6667, 1.0, 0.6667, 1.0, 0.3333, 0.0, 0.6667, 0.0, 1.0, 1.0, 1.0, 1.0, 0.6667, 0.0, 0.0, 0.0, 0.3333, 1.0, 0.3333, 1.0, 0.0, 0.0, 0.3333, 0.0, 0.6667, 1.0, 0.6667, 1.0, 0.3333, 0.0, 0.6667, 0.0, 1.0, 1.0, 1.0, 1.0, 0.6667, 0.0, 0.0, 0.0, 0.3333, 1.0, 0.3333, 1.0, 0.0, 0.0, 0.3333, 0.0, 0.6667, 1.0, 0.6667, 1.0, 0.3333, 0.0, 0.6667, 0.0, 1.0, 1.0, 1.0, 1.0, 0.6667, 0.0, 0.0, 0.0, 0.3333, 1.0, 0.3333, 1.0, 0.0, 0.0, 0.3333, 0.0, 0.6667, 1.0, 0.6667, 1.0, 0.3333, 0.0, 0.6667, 0.0, 1.0, 1.0, 1.0, 1.0, 0.6667, 0.0, 0.0, 0.0, 0.3333, 1.0, 0.3333, 1.0, 0.0, 0.0, 0.3333, 0.0, 0.6667, 1.0, 0.6667, 1.0, 0.3333, 0.0, 0.6667, 0.0, 1.0, 1.0, 1.0, 1.0, 0.6667, 0.0, 0.0, 0.0, 0.3333, 1.0, 0.3333, 1.0, 0.0, 0.0, 0.3333, 0.0, 0.6667, 1.0, 0.6667, 1.0, 0.3333, 0.0, 0.6667, 0.0, 1.0, 1.0, 1.0, 1.0, 0.6667, 0.0, 0.0, 0.0, 0.3333, 1.0, 0.3333, 1.0, 0.0, 0.0, 0.3333, 0.0, 0.6667, 1.0, 0.6667, 1.0, 0.3333, 0.0, 0.6667, 0.0, 1.0, 1.0, 1.0, 1.0, 0.6667, 0.0, 0.0, 0.0, 0.3333, 1.0, 0.3333, 1.0, 0.0, 0.0, 0.3333, 0.0, 0.6667, 1.0, 0.6667, 1.0, 0.3333, 0.0, 0.6667, 0.0, 1.0, 1.0, 1.0, 1.0, 0.6667, 0.0, 0.0, 0.0, 0.3333, 1.0, 0.3333, 1.0, 0.0, 0.0, 0.3333, 0.0, 0.6667, 1.0, 0.6667, 1.0, 0.3333, 0.0, 0.6667, 0.0, 1.0, 1.0, 1.0, 1.0, 0.6667, 0.0, 0.0, 0.0, 0.3333, 1.0, 0.3333, 1.0, 0.0, 0.0, 0.3333, 0.0, 0.6667, 1.0, 0.6667, 1.0, 0.3333, 0.0, 0.6667, 0.0, 1.0, 1.0, 1.0, 1.0, 0.6667, 0.0, 0.0, 0.0, 0.3333, 1.0, 0.3333, 1.0, 0.0, 0.0, 0.3333, 0.0, 0.6667, 1.0, 0.6667, 1.0, 0.3333, 0.0, 0.6667, 0.0, 1.0, 1.0, 1.0, 1.0, 0.6667, 0.0, 0.0, 0.0, 0.3333, 1.0, 0.3333, 1.0, 0.0, 0.0, 0.3333, 0.0, 0.6667, 1.0, 0.6667, 1.0, 0.3333, 0.0, 0.6667, 0.0, 1.0, 1.0, 1.0, 1.0, 0.6667, 0.0, 0.0, 0.0, 0.3333, 1.0, 0.3333, 1.0, 0.0, 0.0, 0.3333, 0.0, 0.6667, 1.0, 0.6667, 1.0, 0.3333, 0.0, 0.6667, 0.0, 1.0, 1.0, 1.0, 1.0, 0.6667, 0.0, 0.0, 0.0, 0.3333, 1.0, 0.3333, 1.0, 0.0, 0.0, 0.3333, 0.0, 0.6667, 1.0, 0.6667, 1.0, 0.3333, 0.0, 0.6667, 0.0, 1.0, 1.0, 1.0, 1.0, 0.6667, 0.0, 0.0, 0.0, 0.3333, 1.0, 0.3333, 1.0, 0.0, 0.0, 0.3333, 0.0, 0.6667, 1.0, 0.6667, 1.0, 0.3333, 0.0, 0.6667, 0.0, 1.0, 1.0, 1.0, 1.0, 0.6667, 0.0, 0.0, 0.0, 0.3333, 1.0, 0.3333, 1.0, 0.0, 0.0, 0.3333, 0.0, 0.6667, 1.0, 0.6667, 1.0, 0.3333, 0.0, 0.6667, 0.0, 1.0, 1.0, 1.0, 1.0, 0.6667, 0.0, 0.0, 0.0, 0.3333, 1.0, 0.3333, 1.0, 0.0, 0.0, 0.3333, 0.0, 0.6667, 1.0, 0.6667, 1.0, 0.3333])
me_tumbleweed.materials.append(mat_tumbleweed)
me_tumbleweed.update()

# ---- objects
ob_branch = bpy.data.objects.new('branch', me_plane)
ob_tumbleweed_src = bpy.data.objects.new('tumbleweed-src', me_mesh)
ob_tumbleweed = bpy.data.objects.new('tumbleweed', me_tumbleweed)

# ---- transforms, parenting, visibility, modifiers, constraints
ob_branch.location = (0.0, 3.5, 0.0)
ob_branch.rotation_euler = (1.571, 1.134, -1.571)
ob_branch.hide_render = True
ob_tumbleweed_src.location = (0.0, 0.0, 0.0)
ob_tumbleweed_src.scale = (0.3611, 0.3611, 0.3611)
ob_tumbleweed_src.hide_render = True
ob_tumbleweed_src.show_instancer_for_render = False
_m = ob_tumbleweed_src.modifiers.new('ParticleSystem', 'PARTICLE_SYSTEM')
_m = ob_tumbleweed_src.modifiers.new('ParticleSystem.001', 'PARTICLE_SYSTEM')
ob_tumbleweed.location = (0.0, 1.49e-08, 0.0)
ob_tumbleweed.rotation_euler = (-1.733, 0.1178, 2.006)
ob_tumbleweed.scale = (0.68, 0.68, 0.68)

# ---- collection membership
col_collection.objects.link(ob_branch)
col_collection.objects.link(ob_tumbleweed_src)
col_collection.objects.link(ob_tumbleweed)

# ---- scene / render settings (as saved in the file)
scene.frame_start = 1; scene.frame_end = 250; scene.frame_set(1)
scene.render.engine = 'BLENDER_EEVEE_NEXT'
scene.render.bake_bias = 0.0
scene.render.bake_samples = 0
scene.cycles.sampling_pattern = 'TABULATED_SOBOL'
scene.eevee.use_volume_custom_range = False
bpy.context.view_layer.update()

# ---- added for rendering (the .blend has no active camera): camera
cam_auto = bpy.data.cameras.new('AutoCamera')
cam_auto.lens = 50.0
cam_auto.sensor_width = 36.0
cam_auto.clip_end = 1000.0
ob_auto_camera = bpy.data.objects.new('AutoCamera', cam_auto)
scene.collection.objects.link(ob_auto_camera)
ob_auto_camera.location = (2.33675, -2.83014, 1.89017)
ob_auto_camera.rotation_euler = (1.09748, -7.21219e-08, 0.694738)
scene.camera = ob_auto_camera
bpy.context.view_layer.update()
